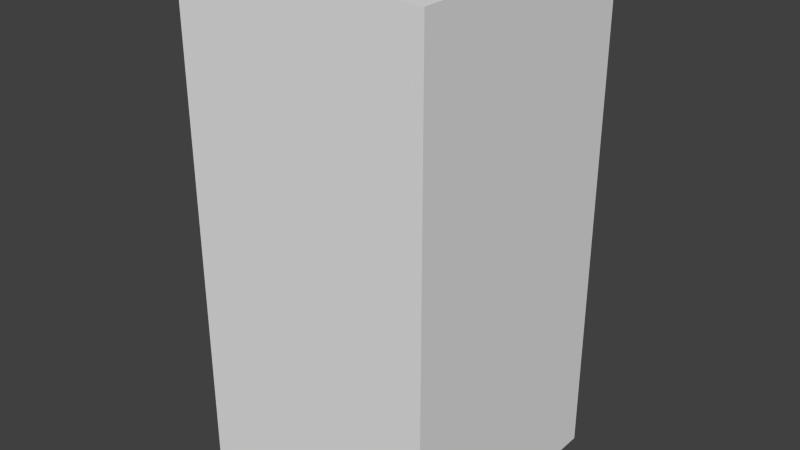 # Source: blueEyeOne.blend  (saved by Blender 2.68.0; exported with 4.5.12 LTS)
import bpy
from mathutils import Matrix  # noqa: F401  (used for matrix-valued properties, if any)

bpy.ops.wm.read_factory_settings(use_empty=True)
scene = bpy.context.scene
scene.name = 'Scene'

# ---- collections
col_collection_1 = bpy.data.collections.new('Collection 1'); scene.collection.children.link(col_collection_1)

# ---- world
world_world = bpy.data.worlds.new('World'); scene.world = world_world
world_world.color = (0.05088, 0.05088, 0.05088)
world_world.use_sun_shadow = False
world_world.sun_shadow_jitter_overblur = 0.0
world_world.cycles.sampling_method = 'MANUAL'
world_world.cycles.sample_map_resolution = 256

# ---- meshes
me_blueeyeone = bpy.data.meshes.new('blueEyeOne')
me_blueeyeone.from_pydata([(-0.5, -0.5, -1.0), (-0.5, 0.5, -1.0), (0.5, 0.5, -1.0), (0.5, -0.5, -1.0), (-0.5, -0.5, 1.0), (-0.5, 0.5, 1.0), (0.5, 0.5, 1.0), (0.5, -0.5, 1.0)], [], [(4, 5, 1, 0), (5, 6, 2, 1), (6, 7, 3, 2), (7, 4, 0, 3), (0, 1, 2, 3), (7, 6, 5, 4)])
me_blueeyeone.use_remesh_preserve_volume = False
me_blueeyeone.use_remesh_preserve_attributes = False
me_blueeyeone.use_mirror_vertex_groups = False
me_blueeyeone.update()

# ---- objects
ob_blueeyeone = bpy.data.objects.new('blueEyeOne', me_blueeyeone)

# ---- transforms, parenting, visibility, modifiers, constraints
ob_blueeyeone.location = (0.0, 0.0, 0.0)
ob_blueeyeone.lineart.crease_threshold = 0.0

# ---- collection membership
col_collection_1.objects.link(ob_blueeyeone)

# ---- scene / render settings (as saved in the file)
scene.frame_start = 1; scene.frame_end = 250; scene.frame_set(1)
scene.render.engine = 'BLENDER_EEVEE_NEXT'
scene.render.image_settings.color_mode = 'RGB'
scene.render.image_settings.compression = 90
scene.render.resolution_percentage = 50
scene.render.dither_intensity = 0.0
scene.cycles.use_denoising = False
scene.cycles.samples = 10
scene.cycles.sampling_pattern = 'TABULATED_SOBOL'
scene.cycles.light_sampling_threshold = 0.0
scene.cycles.use_adaptive_sampling = False
scene.cycles.use_light_tree = False
scene.cycles.blur_glossy = 0.0
scene.cycles.volume_bounces = 1
scene.cycles.pixel_filter_type = 'GAUSSIAN'
scene.cycles.sample_clamp_indirect = 0.0
scene.view_settings.view_transform = 'Standard'
bpy.context.view_layer.update()

# ---- added for rendering (the .blend has no active camera and no usable light): camera, sun
cam_auto = bpy.data.cameras.new('AutoCamera')
cam_auto.lens = 50.0
cam_auto.sensor_width = 36.0
cam_auto.clip_end = 1000.0
ob_auto_camera = bpy.data.objects.new('AutoCamera', cam_auto)
scene.collection.objects.link(ob_auto_camera)
ob_auto_camera.location = (2.26633, -2.71959, 1.81306)
ob_auto_camera.rotation_euler = (1.09748, -7.21219e-08, 0.694738)
scene.camera = ob_auto_camera
light_auto_sun = bpy.data.lights.new('AutoSun', 'SUN')
light_auto_sun.energy = 3.0
light_auto_sun.angle = 0.0523599
ob_auto_sun = bpy.data.objects.new('AutoSun', light_auto_sun)
scene.collection.objects.link(ob_auto_sun)
ob_auto_sun.rotation_euler = (0.872665, 0.174533, 0.523599)
bpy.context.view_layer.update()
